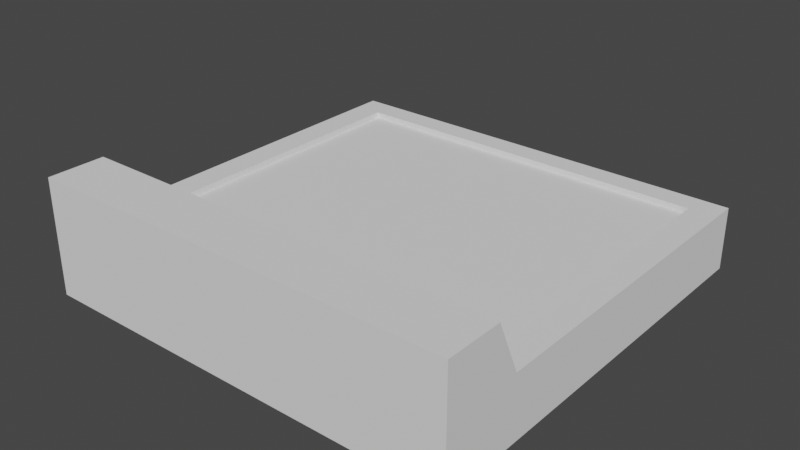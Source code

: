 # Source: stove.blend  (saved by Blender 2.92.15; exported with 4.5.12 LTS)
import bpy
from mathutils import Matrix  # noqa: F401  (used for matrix-valued properties, if any)

bpy.ops.wm.read_factory_settings(use_empty=True)
scene = bpy.context.scene
scene.name = 'Scene'

# ---- collections
col_collection = bpy.data.collections.new('Collection'); scene.collection.children.link(col_collection)

# ---- world
world_world = bpy.data.worlds.new('World'); scene.world = world_world
world_world.use_nodes = True; world_world.node_tree.nodes.clear()
_N = world_world.node_tree.nodes; _L = world_world.node_tree.links
n0 = _N.new('ShaderNodeOutputWorld'); n0.name = 'World Output'; n0.location = (300, 300)
n1 = _N.new('ShaderNodeBackground'); n1.name = 'Background'; n1.location = (10, 300)
n1.inputs[0].default_value = (0.05088, 0.05088, 0.05088, 1.0)
_L.new(n1.outputs[0], n0.inputs[0])
n0.is_active_output = True
world_world.color = (0.05088, 0.05088, 0.05088)
world_world.use_sun_shadow = False
world_world.sun_shadow_jitter_overblur = 0.0

# ---- meshes
me_cube_001 = bpy.data.meshes.new('Cube.001')
me_cube_001.from_pydata([(0.9545, -1.0, -1.582), (0.9545, -1.0, 0.4177), (0.9545, 1.0, -1.582), (0.9545, 1.0, 0.4177), (0.8636, 1.0, -1.582), (0.7727, 1.0, -1.582), (0.6818, 1.0, -1.582), (0.5909, 1.0, -1.582), (0.5, 1.0, -1.582), (0.4091, 1.0, -1.582), (0.3182, 1.0, -1.582), (0.2273, 1.0, -1.582), (0.1364, 1.0, -1.582), (0.04545, 1.0, -1.582), (-0.04545, 1.0, -1.582), (-0.1364, 1.0, -1.582), (-0.2273, 1.0, -1.582), (-0.3182, 1.0, -1.582), (-0.4091, 1.0, -1.582), (-0.5, 1.0, -1.582), (-0.5909, 1.0, -1.582), (-0.6818, 1.0, -1.582), (-0.7727, 1.0, -1.582), (-0.8636, 1.0, -1.582), (-0.9545, 1.0, -1.582), (-0.9545, 1.0, 0.4177), (-0.8636, 1.0, 0.4177), (-0.7727, 1.0, 0.4177), (-0.6818, 1.0, 0.4177), (-0.5909, 1.0, 0.4177), (-0.5, 1.0, 0.4177), (-0.4091, 1.0, 0.4177), (-0.3182, 1.0, 0.4177), (-0.2273, 1.0, 0.4177), (-0.1364, 1.0, 0.4177), (-0.04545, 1.0, 0.4177), (0.04545, 1.0, 0.4177), (0.1364, 1.0, 0.4177), (0.2273, 1.0, 0.4177), (0.3182, 1.0, 0.4177), (0.4091, 1.0, 0.4177), (0.5, 1.0, 0.4177), (0.5909, 1.0, 0.4177), (0.6818, 1.0, 0.4177), (0.7727, 1.0, 0.4177), (0.8636, 1.0, 0.4177), (-0.9545, -1.0, -1.582), (-0.8636, -1.0, -1.582), (-0.7727, -1.0, -1.582), (-0.6818, -1.0, -1.582), (-0.5909, -1.0, -1.582), (-0.5, -1.0, -1.582), (-0.4091, -1.0, -1.582), (-0.3182, -1.0, -1.582), (-0.2273, -1.0, -1.582), (-0.1364, -1.0, -1.582), (-0.04545, -1.0, -1.582), (0.04545, -1.0, -1.582), (0.1364, -1.0, -1.582), (0.2273, -1.0, -1.582), (0.3182, -1.0, -1.582), (0.4091, -1.0, -1.582), (0.5, -1.0, -1.582), (0.5909, -1.0, -1.582), (0.6818, -1.0, -1.582), (0.7727, -1.0, -1.582), (0.8636, -1.0, -1.582), (0.8636, -1.0, 0.4177), (0.7727, -1.0, 0.4177), (0.6818, -1.0, 0.4177), (0.5909, -1.0, 0.4177), (0.5, -1.0, 0.4177), (0.4091, -1.0, 0.4177), (0.3182, -1.0, 0.4177), (0.2273, -1.0, 0.4177), (0.1364, -1.0, 0.4177), (0.04545, -1.0, 0.4177), (-0.04545, -1.0, 0.4177), (-0.1364, -1.0, 0.4177), (-0.2273, -1.0, 0.4177), (-0.3182, -1.0, 0.4177), (-0.4091, -1.0, 0.4177), (-0.5, -1.0, 0.4177), (-0.5909, -1.0, 0.4177), (-0.6818, -1.0, 0.4177), (-0.7727, -1.0, 0.4177), (-0.8636, -1.0, 0.4177), (-0.9545, -1.0, 0.4177), (0.8636, 1.0, 0.852), (0.9545, 1.0, 0.852), (0.9545, -1.0, 0.852), (-0.9545, 1.0, 0.852), (-0.8636, 1.0, 0.852), (-0.7727, 1.0, 0.852), (-0.6818, 1.0, 0.852), (-0.5909, 1.0, 0.852), (-0.5, 1.0, 0.852), (-0.4091, 1.0, 0.852), (-0.3182, 1.0, 0.852), (-0.2273, 1.0, 0.852), (-0.1364, 1.0, 0.852), (-0.04545, 1.0, 0.852), (0.04545, 1.0, 0.852), (0.1364, 1.0, 0.852), (0.2273, 1.0, 0.852), (0.3182, 1.0, 0.852), (0.4091, 1.0, 0.852), (0.5, 1.0, 0.852), (0.5909, 1.0, 0.852), (0.6818, 1.0, 0.852), (0.7727, 1.0, 0.852), (0.8636, -1.0, 0.852), (0.7727, -1.0, 0.852), (0.6818, -1.0, 0.852), (0.5909, -1.0, 0.852), (0.5, -1.0, 0.852), (0.4091, -1.0, 0.852), (0.3182, -1.0, 0.852), (0.2273, -1.0, 0.852), (0.1364, -1.0, 0.852), (0.04545, -1.0, 0.852), (-0.04545, -1.0, 0.852), (-0.1364, -1.0, 0.852), (-0.2273, -1.0, 0.852), (-0.3182, -1.0, 0.852), (-0.4091, -1.0, 0.852), (-0.5, -1.0, 0.852), (-0.5909, -1.0, 0.852), (-0.6818, -1.0, 0.852), (-0.7727, -1.0, 0.852), (-0.8636, -1.0, 0.852), (-0.9545, -1.0, 0.852)], [], [(4, 45, 3, 2), (2, 3, 1, 0), (4, 2, 0, 66), (26, 25, 91, 92), (45, 44, 68, 67), (72, 40, 106, 116), (43, 42, 70, 69), (27, 85, 129, 93), (41, 40, 72, 71), (79, 78, 122, 123), (39, 38, 74, 73), (41, 71, 115, 107), (37, 36, 76, 75), (38, 37, 103, 104), (35, 34, 78, 77), (84, 28, 94, 128), (33, 32, 80, 79), (70, 42, 108, 114), (31, 30, 82, 81), (3, 45, 88, 89), (29, 28, 84, 83), (29, 83, 127, 95), (27, 26, 86, 85), (77, 76, 120, 121), (24, 23, 47, 46), (23, 22, 48, 47), (22, 21, 49, 48), (21, 20, 50, 49), (20, 19, 51, 50), (19, 18, 52, 51), (18, 17, 53, 52), (17, 16, 54, 53), (16, 15, 55, 54), (15, 14, 56, 55), (14, 13, 57, 56), (13, 12, 58, 57), (12, 11, 59, 58), (11, 10, 60, 59), (10, 9, 61, 60), (9, 8, 62, 61), (8, 7, 63, 62), (7, 6, 64, 63), (6, 5, 65, 64), (5, 4, 66, 65), (0, 1, 67, 66), (66, 67, 68, 65), (65, 68, 69, 64), (64, 69, 70, 63), (63, 70, 71, 62), (62, 71, 72, 61), (61, 72, 73, 60), (60, 73, 74, 59), (59, 74, 75, 58), (58, 75, 76, 57), (57, 76, 77, 56), (56, 77, 78, 55), (55, 78, 79, 54), (54, 79, 80, 53), (53, 80, 81, 52), (52, 81, 82, 51), (51, 82, 83, 50), (50, 83, 84, 49), (49, 84, 85, 48), (48, 85, 86, 47), (47, 86, 87, 46), (87, 25, 24, 46), (24, 25, 26, 23), (23, 26, 27, 22), (22, 27, 28, 21), (21, 28, 29, 20), (20, 29, 30, 19), (19, 30, 31, 18), (18, 31, 32, 17), (17, 32, 33, 16), (16, 33, 34, 15), (15, 34, 35, 14), (14, 35, 36, 13), (13, 36, 37, 12), (12, 37, 38, 11), (11, 38, 39, 10), (10, 39, 40, 9), (9, 40, 41, 8), (8, 41, 42, 7), (7, 42, 43, 6), (6, 43, 44, 5), (5, 44, 45, 4), (89, 88, 111, 90), (110, 109, 113, 112), (108, 107, 115, 114), (106, 105, 117, 116), (104, 103, 119, 118), (102, 101, 121, 120), (100, 99, 123, 122), (98, 97, 125, 124), (96, 95, 127, 126), (94, 93, 129, 128), (92, 91, 131, 130), (86, 26, 92, 130), (40, 39, 105, 106), (67, 1, 90, 111), (1, 3, 89, 90), (39, 73, 117, 105), (81, 80, 124, 125), (25, 87, 131, 91), (74, 38, 104, 118), (28, 27, 93, 94), (42, 41, 107, 108), (69, 68, 112, 113), (37, 75, 119, 103), (83, 82, 126, 127), (76, 36, 102, 120), (30, 29, 95, 96), (44, 43, 109, 110), (71, 70, 114, 115), (35, 77, 121, 101), (85, 84, 128, 129), (78, 34, 100, 122), (32, 31, 97, 98), (73, 72, 116, 117), (33, 79, 123, 99), (87, 86, 130, 131), (80, 32, 98, 124), (34, 33, 99, 100), (45, 67, 111, 88), (75, 74, 118, 119), (31, 81, 125, 97), (68, 44, 110, 112), (82, 30, 96, 126), (36, 35, 101, 102), (43, 69, 113, 109)])
_uv = me_cube_001.uv_layers.new(name='UVMap')
_uv.uv.foreach_set('vector', [0.375, 0.4886, 0.625, 0.4886, 0.625, 0.5, 0.375, 0.5, 0.375, 0.5, 0.625, 0.5, 0.625, 0.75, 0.375, 0.75, 0.3636, 0.5, 0.375, 0.5, 0.375, 0.75, 0.3636, 0.75, 0.625, 0.2727, 0.625, 0.2614, 0.625, 0.2614, 0.625, 0.2727, 0.6364, 0.5, 0.6477, 0.5, 0.6477, 0.75, 0.6364, 0.75, 0.6932, 0.75, 0.6932, 0.5, 0.6932, 0.5, 0.6932, 0.75, 0.6591, 0.5, 0.6705, 0.5, 0.6705, 0.75, 0.6591, 0.75, 0.8409, 0.5, 0.8409, 0.75, 0.8409, 0.75, 0.8409, 0.5, 0.6818, 0.5, 0.6932, 0.5, 0.6932, 0.75, 0.6818, 0.75, 0.625, 0.8977, 0.625, 0.8864, 0.625, 0.8864, 0.625, 0.8977, 0.7045, 0.5, 0.7159, 0.5, 0.7159, 0.75, 0.7045, 0.75, 0.6818, 0.5, 0.6818, 0.75, 0.6818, 0.75, 0.6818, 0.5, 0.7273, 0.5, 0.7386, 0.5, 0.7386, 0.75, 0.7273, 0.75, 0.625, 0.4091, 0.625, 0.3977, 0.625, 0.3977, 0.625, 0.4091, 0.75, 0.5, 0.7614, 0.5, 0.7614, 0.75, 0.75, 0.75, 0.8295, 0.75, 0.8295, 0.5, 0.8295, 0.5, 0.8295, 0.75, 0.7727, 0.5, 0.7841, 0.5, 0.7841, 0.75, 0.7727, 0.75, 0.6705, 0.75, 0.6705, 0.5, 0.6705, 0.5, 0.6705, 0.75, 0.7955, 0.5, 0.8068, 0.5, 0.8068, 0.75, 0.7955, 0.75, 0.625, 0.5, 0.625, 0.4886, 0.625, 0.4886, 0.625, 0.5, 0.8182, 0.5, 0.8295, 0.5, 0.8295, 0.75, 0.8182, 0.75, 0.8182, 0.5, 0.8182, 0.75, 0.8182, 0.75, 0.8182, 0.5, 0.8409, 0.5, 0.8523, 0.5, 0.8523, 0.75, 0.8409, 0.75, 0.625, 0.875, 0.625, 0.8636, 0.625, 0.8636, 0.625, 0.875, 0.1364, 0.5, 0.1477, 0.5, 0.1477, 0.75, 0.1364, 0.75, 0.1477, 0.5, 0.1591, 0.5, 0.1591, 0.75, 0.1477, 0.75, 0.1591, 0.5, 0.1705, 0.5, 0.1705, 0.75, 0.1591, 0.75, 0.1705, 0.5, 0.1818, 0.5, 0.1818, 0.75, 0.1705, 0.75, 0.1818, 0.5, 0.1932, 0.5, 0.1932, 0.75, 0.1818, 0.75, 0.1932, 0.5, 0.2045, 0.5, 0.2045, 0.75, 0.1932, 0.75, 0.2045, 0.5, 0.2159, 0.5, 0.2159, 0.75, 0.2045, 0.75, 0.2159, 0.5, 0.2273, 0.5, 0.2273, 0.75, 0.2159, 0.75, 0.2273, 0.5, 0.2386, 0.5, 0.2386, 0.75, 0.2273, 0.75, 0.2386, 0.5, 0.25, 0.5, 0.25, 0.75, 0.2386, 0.75, 0.25, 0.5, 0.2614, 0.5, 0.2614, 0.75, 0.25, 0.75, 0.2614, 0.5, 0.2727, 0.5, 0.2727, 0.75, 0.2614, 0.75, 0.2727, 0.5, 0.2841, 0.5, 0.2841, 0.75, 0.2727, 0.75, 0.2841, 0.5, 0.2955, 0.5, 0.2955, 0.75, 0.2841, 0.75, 0.2955, 0.5, 0.3068, 0.5, 0.3068, 0.75, 0.2955, 0.75, 0.3068, 0.5, 0.3182, 0.5, 0.3182, 0.75, 0.3068, 0.75, 0.3182, 0.5, 0.3295, 0.5, 0.3295, 0.75, 0.3182, 0.75, 0.3295, 0.5, 0.3409, 0.5, 0.3409, 0.75, 0.3295, 0.75, 0.3409, 0.5, 0.3523, 0.5, 0.3523, 0.75, 0.3409, 0.75, 0.3523, 0.5, 0.3636, 0.5, 0.3636, 0.75, 0.3523, 0.75, 0.375, 0.75, 0.625, 0.75, 0.625, 0.7614, 0.375, 0.7614, 0.375, 0.7614, 0.625, 0.7614, 0.625, 0.7727, 0.375, 0.7727, 0.375, 0.7727, 0.625, 0.7727, 0.625, 0.7841, 0.375, 0.7841, 0.375, 0.7841, 0.625, 0.7841, 0.625, 0.7955, 0.375, 0.7955, 0.375, 0.7955, 0.625, 0.7955, 0.625, 0.8068, 0.375, 0.8068, 0.375, 0.8068, 0.625, 0.8068, 0.625, 0.8182, 0.375, 0.8182, 0.375, 0.8182, 0.625, 0.8182, 0.625, 0.8295, 0.375, 0.8295, 0.375, 0.8295, 0.625, 0.8295, 0.625, 0.8409, 0.375, 0.8409, 0.375, 0.8409, 0.625, 0.8409, 0.625, 0.8523, 0.375, 0.8523, 0.375, 0.8523, 0.625, 0.8523, 0.625, 0.8636, 0.375, 0.8636, 0.375, 0.8636, 0.625, 0.8636, 0.625, 0.875, 0.375, 0.875, 0.375, 0.875, 0.625, 0.875, 0.625, 0.8864, 0.375, 0.8864, 0.375, 0.8864, 0.625, 0.8864, 0.625, 0.8977, 0.375, 0.8977, 0.375, 0.8977, 0.625, 0.8977, 0.625, 0.9091, 0.375, 0.9091, 0.375, 0.9091, 0.625, 0.9091, 0.625, 0.9205, 0.375, 0.9205, 0.375, 0.9205, 0.625, 0.9205, 0.625, 0.9318, 0.375, 0.9318, 0.375, 0.9318, 0.625, 0.9318, 0.625, 0.9432, 0.375, 0.9432, 0.375, 0.9432, 0.625, 0.9432, 0.625, 0.9545, 0.375, 0.9545, 0.375, 0.9545, 0.625, 0.9545, 0.625, 0.9659, 0.375, 0.9659, 0.375, 0.9659, 0.625, 0.9659, 0.625, 0.9773, 0.375, 0.9773, 0.375, 0.9773, 0.625, 0.9773, 0.625, 0.9886, 0.375, 0.9886, 0.625, 0.9886, 0.625, 0.2614, 0.1364, 0.5, 0.375, 0.9886, 0.375, 0.2614, 0.625, 0.2614, 0.625, 0.2727, 0.375, 0.2727, 0.375, 0.2727, 0.625, 0.2727, 0.625, 0.2841, 0.375, 0.2841, 0.375, 0.2841, 0.625, 0.2841, 0.625, 0.2955, 0.375, 0.2955, 0.375, 0.2955, 0.625, 0.2955, 0.625, 0.3068, 0.375, 0.3068, 0.375, 0.3068, 0.625, 0.3068, 0.625, 0.3182, 0.375, 0.3182, 0.375, 0.3182, 0.625, 0.3182, 0.625, 0.3295, 0.375, 0.3295, 0.375, 0.3295, 0.625, 0.3295, 0.625, 0.3409, 0.375, 0.3409, 0.375, 0.3409, 0.625, 0.3409, 0.625, 0.3523, 0.375, 0.3523, 0.375, 0.3523, 0.625, 0.3523, 0.625, 0.3636, 0.375, 0.3636, 0.375, 0.3636, 0.625, 0.3636, 0.625, 0.375, 0.375, 0.375, 0.375, 0.375, 0.625, 0.375, 0.625, 0.3864, 0.375, 0.3864, 0.375, 0.3864, 0.625, 0.3864, 0.625, 0.3977, 0.375, 0.3977, 0.375, 0.3977, 0.625, 0.3977, 0.625, 0.4091, 0.375, 0.4091, 0.375, 0.4091, 0.625, 0.4091, 0.625, 0.4205, 0.375, 0.4205, 0.375, 0.4205, 0.625, 0.4205, 0.625, 0.4318, 0.375, 0.4318, 0.375, 0.4318, 0.625, 0.4318, 0.625, 0.4432, 0.375, 0.4432, 0.375, 0.4432, 0.625, 0.4432, 0.625, 0.4545, 0.375, 0.4545, 0.375, 0.4545, 0.625, 0.4545, 0.625, 0.4659, 0.375, 0.4659, 0.375, 0.4659, 0.625, 0.4659, 0.625, 0.4773, 0.375, 0.4773, 0.375, 0.4773, 0.625, 0.4773, 0.625, 0.4886, 0.375, 0.4886, 0.625, 0.5, 0.6364, 0.5, 0.6364, 0.75, 0.625, 0.75, 0.6477, 0.5, 0.6591, 0.5, 0.6591, 0.75, 0.6477, 0.75, 0.6705, 0.5, 0.6818, 0.5, 0.6818, 0.75, 0.6705, 0.75, 0.6932, 0.5, 0.7045, 0.5, 0.7045, 0.75, 0.6932, 0.75, 0.7159, 0.5, 0.7273, 0.5, 0.7273, 0.75, 0.7159, 0.75, 0.7386, 0.5, 0.75, 0.5, 0.75, 0.75, 0.7386, 0.75, 0.7614, 0.5, 0.7727, 0.5, 0.7727, 0.75, 0.7614, 0.75, 0.7841, 0.5, 0.7955, 0.5, 0.7955, 0.75, 0.7841, 0.75, 0.8068, 0.5, 0.8182, 0.5, 0.8182, 0.75, 0.8068, 0.75, 0.8295, 0.5, 0.8409, 0.5, 0.8409, 0.75, 0.8295, 0.75, 0.8523, 0.5, 0.8636, 0.5, 0.8636, 0.75, 0.8523, 0.75, 0.8523, 0.75, 0.8523, 0.5, 0.8523, 0.5, 0.8523, 0.75, 0.625, 0.4318, 0.625, 0.4205, 0.625, 0.4205, 0.625, 0.4318, 0.625, 0.7614, 0.625, 0.75, 0.625, 0.75, 0.625, 0.7614, 0.625, 0.75, 0.625, 0.5, 0.625, 0.5, 0.625, 0.75, 0.7045, 0.5, 0.7045, 0.75, 0.7045, 0.75, 0.7045, 0.5, 0.625, 0.9205, 0.625, 0.9091, 0.625, 0.9091, 0.625, 0.9205, 0.8636, 0.5, 0.8636, 0.75, 0.8636, 0.75, 0.8636, 0.5, 0.7159, 0.75, 0.7159, 0.5, 0.7159, 0.5, 0.7159, 0.75, 0.625, 0.2955, 0.625, 0.2841, 0.625, 0.2841, 0.625, 0.2955, 0.625, 0.4545, 0.625, 0.4432, 0.625, 0.4432, 0.625, 0.4545, 0.625, 0.7841, 0.625, 0.7727, 0.625, 0.7727, 0.625, 0.7841, 0.7273, 0.5, 0.7273, 0.75, 0.7273, 0.75, 0.7273, 0.5, 0.625, 0.9432, 0.625, 0.9318, 0.625, 0.9318, 0.625, 0.9432, 0.7386, 0.75, 0.7386, 0.5, 0.7386, 0.5, 0.7386, 0.75, 0.625, 0.3182, 0.625, 0.3068, 0.625, 0.3068, 0.625, 0.3182, 0.625, 0.4773, 0.625, 0.4659, 0.625, 0.4659, 0.625, 0.4773, 0.625, 0.8068, 0.625, 0.7955, 0.625, 0.7955, 0.625, 0.8068, 0.75, 0.5, 0.75, 0.75, 0.75, 0.75, 0.75, 0.5, 0.625, 0.9659, 0.625, 0.9545, 0.625, 0.9545, 0.625, 0.9659, 0.7614, 0.75, 0.7614, 0.5, 0.7614, 0.5, 0.7614, 0.75, 0.625, 0.3409, 0.625, 0.3295, 0.625, 0.3295, 0.625, 0.3409, 0.625, 0.8295, 0.625, 0.8182, 0.625, 0.8182, 0.625, 0.8295, 0.7727, 0.5, 0.7727, 0.75, 0.7727, 0.75, 0.7727, 0.5, 0.625, 0.9886, 0.625, 0.9773, 0.625, 0.9773, 0.625, 0.9886, 0.7841, 0.75, 0.7841, 0.5, 0.7841, 0.5, 0.7841, 0.75, 0.625, 0.3636, 0.625, 0.3523, 0.625, 0.3523, 0.625, 0.3636, 0.6364, 0.5, 0.6364, 0.75, 0.6364, 0.75, 0.6364, 0.5, 0.625, 0.8523, 0.625, 0.8409, 0.625, 0.8409, 0.625, 0.8523, 0.7955, 0.5, 0.7955, 0.75, 0.7955, 0.75, 0.7955, 0.5, 0.6477, 0.75, 0.6477, 0.5, 0.6477, 0.5, 0.6477, 0.75, 0.8068, 0.75, 0.8068, 0.5, 0.8068, 0.5, 0.8068, 0.75, 0.625, 0.3864, 0.625, 0.375, 0.625, 0.375, 0.625, 0.3864, 0.6591, 0.5, 0.6591, 0.75, 0.6591, 0.75, 0.6591, 0.5])
me_cube_001.use_remesh_fix_poles = True
me_cube_001.use_remesh_preserve_attributes = False
me_cube_001.use_mirror_vertex_groups = False
me_cube_001.update()
me_cube_002 = bpy.data.meshes.new('Cube.002')
me_cube_002.from_pydata([(-1.0, -1.174, -1.0), (-1.0, -1.174, 1.0), (-1.0, 1.031, -1.0), (-1.0, 1.031, 2.059), (1.0, -1.174, -1.0), (1.0, -1.174, 1.0), (1.0, 1.031, -1.0), (1.0, 1.031, 2.059), (-1.0, -0.7508, -1.0), (-1.0, -0.7508, 2.059), (1.0, -0.7508, -1.0), (1.0, -0.7508, 2.059), (1.0, -0.8754, 4.636), (1.0, -1.174, 4.636), (-1.0, -1.174, 4.636), (-1.0, -0.8754, 4.636), (-1.0, 0.9061, 2.059), (1.0, 0.9061, -1.0), (-1.0, 0.9061, -1.0), (1.0, 0.9061, 2.059), (0.8705, 1.031, -1.0), (0.8705, 1.031, 2.059), (0.8705, -1.174, -1.0), (0.8705, -1.174, 1.0), (0.8705, -0.7508, 2.059), (0.8705, -0.7508, -1.0), (0.8705, -1.174, 4.636), (0.8705, -0.8754, 4.636), (0.8705, 0.9061, -1.0), (0.8705, 0.9061, 2.059), (-0.8721, 1.031, -1.0), (-0.8721, -1.174, 1.0), (-0.8721, -0.7508, -1.0), (-0.8721, -1.174, 4.636), (-0.8721, 0.9061, -1.0), (-0.8721, 1.031, 2.059), (-0.8721, -1.174, -1.0), (-0.8721, -0.7508, 2.059), (-0.8721, -0.8754, 4.636), (-0.8721, 0.9061, 2.059), (-0.8721, -0.7508, 1.041), (0.8705, -0.7508, 1.041), (-0.8721, 0.9061, 1.041), (0.8705, 0.9061, 1.041)], [], [(18, 16, 3, 2), (20, 21, 7, 6), (10, 11, 5, 4), (36, 31, 1, 0), (25, 10, 4, 22), (5, 11, 12, 13), (39, 16, 9, 37), (28, 17, 10, 25), (17, 19, 11, 10), (0, 1, 9, 8), (38, 15, 14, 33), (9, 1, 14, 15), (23, 5, 13, 26), (37, 9, 15, 38), (6, 7, 19, 17), (20, 6, 17, 28), (35, 3, 16, 39), (8, 9, 16, 18), (7, 21, 29, 19), (30, 20, 28, 34), (11, 24, 27, 12), (31, 23, 26, 33), (12, 27, 26, 13), (34, 28, 25, 32), (19, 29, 24, 11), (32, 25, 22, 36), (4, 5, 23, 22), (30, 35, 21, 20), (2, 3, 35, 30), (8, 32, 36, 0), (18, 34, 32, 8), (1, 31, 33, 14), (2, 30, 34, 18), (21, 35, 39, 29), (24, 37, 38, 27), (27, 38, 33, 26), (29, 39, 42, 43), (22, 23, 31, 36), (43, 42, 40, 41), (24, 29, 43, 41), (39, 37, 40, 42), (37, 24, 41, 40)])
_uv = me_cube_002.uv_layers.new(name='UVMap')
_uv.uv.foreach_set('vector', [0.375, 0.2355, 0.625, 0.2355, 0.625, 0.25, 0.375, 0.25, 0.375, 0.4838, 0.625, 0.4838, 0.625, 0.5, 0.375, 0.5, 0.375, 0.7066, 0.625, 0.7066, 0.625, 0.75, 0.375, 0.75, 0.375, 0.984, 0.625, 0.984, 0.625, 1.0, 0.375, 1.0, 0.3588, 0.7066, 0.375, 0.7066, 0.375, 0.75, 0.3588, 0.75, 0.625, 0.75, 0.625, 0.7066, 0.625, 0.7066, 0.625, 0.75, 0.859, 0.5145, 0.875, 0.5145, 0.875, 0.7066, 0.859, 0.7066, 0.3588, 0.5145, 0.375, 0.5145, 0.375, 0.7066, 0.3588, 0.7066, 0.375, 0.5145, 0.625, 0.5145, 0.625, 0.7066, 0.375, 0.7066, 0.375, 0.0, 0.625, 0.0, 0.625, 0.0434, 0.375, 0.0434, 0.859, 0.7066, 0.875, 0.7066, 0.875, 0.75, 0.859, 0.75, 0.625, 0.0434, 0.625, 0.0, 0.625, 0.0, 0.625, 0.0434, 0.625, 0.7662, 0.625, 0.75, 0.625, 0.75, 0.625, 0.7662, 0.859, 0.7066, 0.875, 0.7066, 0.875, 0.7066, 0.859, 0.7066, 0.375, 0.5, 0.625, 0.5, 0.625, 0.5145, 0.375, 0.5145, 0.3588, 0.5, 0.375, 0.5, 0.375, 0.5145, 0.3588, 0.5145, 0.859, 0.5, 0.875, 0.5, 0.875, 0.5145, 0.859, 0.5145, 0.375, 0.0434, 0.625, 0.0434, 0.625, 0.2355, 0.375, 0.2355, 0.625, 0.5, 0.6412, 0.5, 0.6412, 0.5145, 0.625, 0.5145, 0.141, 0.5, 0.3588, 0.5, 0.3588, 0.5145, 0.141, 0.5145, 0.625, 0.7066, 0.6412, 0.7066, 0.6412, 0.7066, 0.625, 0.7066, 0.625, 0.984, 0.625, 0.7662, 0.625, 0.7662, 0.625, 0.984, 0.625, 0.7066, 0.6412, 0.7066, 0.6412, 0.75, 0.625, 0.75, 0.141, 0.5145, 0.3588, 0.5145, 0.3588, 0.7066, 0.141, 0.7066, 0.625, 0.5145, 0.6412, 0.5145, 0.6412, 0.7066, 0.625, 0.7066, 0.141, 0.7066, 0.3588, 0.7066, 0.3588, 0.75, 0.141, 0.75, 0.375, 0.75, 0.625, 0.75, 0.625, 0.7662, 0.375, 0.7662, 0.375, 0.266, 0.625, 0.266, 0.625, 0.4838, 0.375, 0.4838, 0.375, 0.25, 0.625, 0.25, 0.625, 0.266, 0.375, 0.266, 0.125, 0.7066, 0.141, 0.7066, 0.141, 0.75, 0.125, 0.75, 0.125, 0.5145, 0.141, 0.5145, 0.141, 0.7066, 0.125, 0.7066, 0.625, 1.0, 0.625, 0.984, 0.625, 0.984, 0.625, 1.0, 0.125, 0.5, 0.141, 0.5, 0.141, 0.5145, 0.125, 0.5145, 0.6412, 0.5, 0.859, 0.5, 0.859, 0.5145, 0.6412, 0.5145, 0.6412, 0.7066, 0.859, 0.7066, 0.859, 0.7066, 0.6412, 0.7066, 0.6412, 0.7066, 0.859, 0.7066, 0.859, 0.75, 0.6412, 0.75, 0.6412, 0.5145, 0.859, 0.5145, 0.859, 0.5145, 0.6412, 0.5145, 0.375, 0.7662, 0.625, 0.7662, 0.625, 0.984, 0.375, 0.984, 0.6412, 0.5145, 0.859, 0.5145, 0.859, 0.7066, 0.6412, 0.7066, 0.6412, 0.7066, 0.6412, 0.5145, 0.6412, 0.5145, 0.6412, 0.7066, 0.859, 0.5145, 0.859, 0.7066, 0.859, 0.7066, 0.859, 0.5145, 0.859, 0.7066, 0.6412, 0.7066, 0.6412, 0.7066, 0.859, 0.7066])
me_cube_002.use_remesh_fix_poles = True
me_cube_002.use_remesh_preserve_attributes = False
me_cube_002.use_mirror_vertex_groups = False
me_cube_002.update()
me_cube = bpy.data.meshes.new('Cube')
me_cube.from_pydata([(-1.0, -1.0, -1.0), (-1.0, -1.0, 1.0), (-1.0, 1.0, -1.0), (-1.0, 1.0, 1.0), (1.0, -1.0, -1.0), (1.0, -1.0, 1.0), (1.0, 1.0, -1.0), (1.0, 1.0, 1.0)], [], [(0, 1, 3, 2), (2, 3, 7, 6), (6, 7, 5, 4), (4, 5, 1, 0), (2, 6, 4, 0), (7, 3, 1, 5)])
_uv = me_cube.uv_layers.new(name='UVMap')
_uv.uv.foreach_set('vector', [0.375, 0.0, 0.625, 0.0, 0.625, 0.25, 0.375, 0.25, 0.375, 0.25, 0.625, 0.25, 0.625, 0.5, 0.375, 0.5, 0.375, 0.5, 0.625, 0.5, 0.625, 0.75, 0.375, 0.75, 0.375, 0.75, 0.625, 0.75, 0.625, 1.0, 0.375, 1.0, 0.125, 0.5, 0.375, 0.5, 0.375, 0.75, 0.125, 0.75, 0.625, 0.5, 0.875, 0.5, 0.875, 0.75, 0.625, 0.75])
me_cube.use_remesh_fix_poles = True
me_cube.use_remesh_preserve_attributes = False
me_cube.use_mirror_vertex_groups = False
me_cube.update()

# ---- objects
ob_cube_001 = bpy.data.objects.new('Cube.001', me_cube_001)
ob_cube = bpy.data.objects.new('Cube', me_cube_002)
ob_cube_002 = bpy.data.objects.new('Cube.002', me_cube)

# ---- transforms, parenting, visibility, modifiers, constraints
ob_cube_001.location = (0.0, 0.0, 0.0)
ob_cube_001.scale = (11.89, 9.581, 1.0)
ob_cube_001.lineart.crease_threshold = 0.0
ob_cube.location = (0.0, -0.8635, -1.254)
ob_cube.scale = (12.74, 11.31, 1.218)
ob_cube.lineart.crease_threshold = 0.0
ob_cube_002.location = (0.0, -0.2869, -0.1016)
ob_cube_002.scale = (11.85, 9.968, 1.0)
ob_cube_002.lineart.crease_threshold = 0.0

# ---- collection membership
col_collection.objects.link(ob_cube_001)
col_collection.objects.link(ob_cube)
col_collection.objects.link(ob_cube_002)

# ---- scene / render settings (as saved in the file)
scene.frame_start = 1; scene.frame_end = 250; scene.frame_set(1)
scene.render.engine = 'CYCLES'
scene.cycles.use_denoising = False
scene.cycles.samples = 128
scene.cycles.sampling_pattern = 'TABULATED_SOBOL'
scene.cycles.use_adaptive_sampling = False
scene.cycles.use_light_tree = False
scene.view_settings.view_transform = 'Filmic'
bpy.context.view_layer.update()

# ---- added for rendering (the .blend has no active camera and no usable light): camera, sun
cam_auto = bpy.data.cameras.new('AutoCamera')
cam_auto.lens = 50.0
cam_auto.sensor_width = 36.0
cam_auto.clip_end = 1000.0
ob_auto_camera = bpy.data.objects.new('AutoCamera', cam_auto)
scene.collection.objects.link(ob_auto_camera)
ob_auto_camera.location = (33.5923, -41.9816, 27.8347)
ob_auto_camera.rotation_euler = (1.09748, -7.21219e-08, 0.694738)
scene.camera = ob_auto_camera
light_auto_sun = bpy.data.lights.new('AutoSun', 'SUN')
light_auto_sun.energy = 3.0
light_auto_sun.angle = 0.0523599
ob_auto_sun = bpy.data.objects.new('AutoSun', light_auto_sun)
scene.collection.objects.link(ob_auto_sun)
ob_auto_sun.rotation_euler = (0.872665, 0.174533, 0.523599)
bpy.context.view_layer.update()
